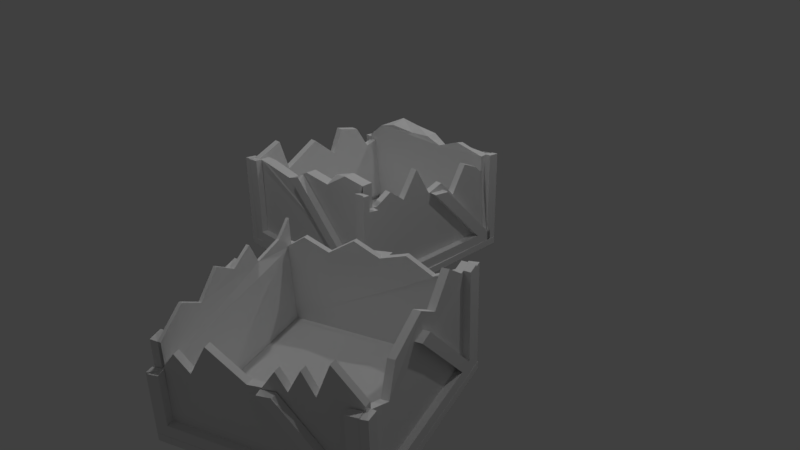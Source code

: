 # Source: broken_crate.blend  (saved by Blender 2.77.0; exported with 4.5.12 LTS)
import bpy
from mathutils import Matrix  # noqa: F401  (used for matrix-valued properties, if any)

bpy.ops.wm.read_factory_settings(use_empty=True)
scene = bpy.context.scene
scene.name = 'Scene'

# ---- collections
col_collection_1 = bpy.data.collections.new('Collection 1'); scene.collection.children.link(col_collection_1)

# ---- materials (node trees are filled in below, after node groups)
mat_material = bpy.data.materials.new('Material')
mat_material.alpha_threshold = 0.0
mat_material.use_transparent_shadow = False
mat_material.roughness = 0.5

# ---- material node trees

# ---- world
world_world = bpy.data.worlds.new('World'); scene.world = world_world
world_world.color = (0.05088, 0.05088, 0.05088)
world_world.use_sun_shadow = False
world_world.sun_shadow_jitter_overblur = 0.0
world_world.cycles.sampling_method = 'MANUAL'

# ---- cameras
cam_camera = bpy.data.cameras.new('Camera')
cam_camera.clip_end = 100.0
cam_camera.lens = 35.0
cam_camera.sensor_width = 32.0
cam_camera.sensor_height = 18.0
cam_camera.ortho_scale = 7.314
cam_camera.dof.focus_distance = 0.0
cam_camera.dof.aperture_fstop = 128.0

# ---- lights
light_lamp = bpy.data.lights.new('Lamp', 'POINT')
light_lamp.transmission_factor = 0.0
light_lamp.cutoff_distance = 30.0
light_lamp.energy = 100.0
light_lamp.shadow_buffer_clip_start = 1.001
light_lamp.shadow_soft_size = 0.1
light_lamp.shadow_maximum_resolution = 0.006
light_lamp.use_absolute_resolution = True
light_lamp_001 = bpy.data.lights.new('Lamp.001', 'POINT')
light_lamp_001.transmission_factor = 0.0
light_lamp_001.cutoff_distance = 30.0
light_lamp_001.energy = 100.0
light_lamp_001.shadow_buffer_clip_start = 1.001
light_lamp_001.shadow_soft_size = 0.1
light_lamp_001.shadow_maximum_resolution = 0.006
light_lamp_001.use_absolute_resolution = True
light_lamp_002 = bpy.data.lights.new('Lamp.002', 'POINT')
light_lamp_002.transmission_factor = 0.0
light_lamp_002.cutoff_distance = 30.0
light_lamp_002.energy = 100.0
light_lamp_002.shadow_buffer_clip_start = 1.001
light_lamp_002.shadow_soft_size = 0.1
light_lamp_002.shadow_maximum_resolution = 0.006
light_lamp_002.use_absolute_resolution = True
light_lamp_003 = bpy.data.lights.new('Lamp.003', 'POINT')
light_lamp_003.transmission_factor = 0.0
light_lamp_003.cutoff_distance = 30.0
light_lamp_003.energy = 100.0
light_lamp_003.shadow_buffer_clip_start = 1.001
light_lamp_003.shadow_soft_size = 0.1
light_lamp_003.shadow_maximum_resolution = 0.006
light_lamp_003.use_absolute_resolution = True

# ---- meshes
me_cube_010 = bpy.data.meshes.new('Cube.010')
me_cube_010.from_pydata([(3.177, -1.025, -1.587), (3.053, -1.021, -1.541), (3.025, -1.021, -1.619), (1.5, -0.8437, -0.9762), (1.472, -0.8437, -1.054), (1.33, -0.839, -0.9143), (1.302, -0.839, -0.992), (1.337, -0.8381, -0.917), (1.309, -0.8381, -0.9947), (1.213, -0.8347, -0.8718), (1.185, -0.8347, -0.9495), (1.903, -0.8427, 0.9949), (1.825, -0.8406, 1.023), (1.9, -0.968, 0.996), (1.822, -0.9659, 1.024), (1.894, -0.9648, 0.9979), (3.773, -1.017, 0.3141), (3.089, -1.017, -1.565), (1.21, -0.9648, -0.8815), (3.482, -0.8775, 0.4199), (3.51, -0.8775, 0.4976), (3.652, -0.8822, 0.358), (3.68, -0.8822, 0.4358), (3.639, -1.013, 0.3626), (3.668, -1.013, 0.4403), (3.773, -1.017, 0.3141), (3.801, -1.017, 0.3918), (3.789, -0.3424, 0.3081), (1.915, -0.09138, 0.9901), (1.237, 0.1492, -0.8914), (3.076, -0.09662, -1.55), (3.048, -0.09837, -1.627), (2.328, 0.01865, -1.277), (2.298, 0.01712, -1.355), (2.179, 0.04158, -1.223), (2.149, 0.04005, -1.3), (1.362, 0.1663, -0.9358), (1.34, 0.1648, -1.006), (1.238, 0.1853, -0.8908), (1.216, 0.1838, -0.961), (3.111, -0.1028, -1.573), (2.645, 0.1168, 0.7243), (2.672, 0.1189, 0.8027), (2.836, 0.08744, 0.6549), (2.863, 0.08946, 0.7332), (3.663, -0.03998, 0.3539), (3.691, -0.03823, 0.4316), (3.796, -0.06047, 0.3056), (3.824, -0.05872, 0.3833), (3.2, -0.1157, -1.595), (3.796, -0.06047, 0.3056), (1.923, 0.2282, 0.9873), (1.238, 0.1859, -0.8917), (1.855, -0.9641, 0.872), (1.777, -0.9619, 0.9002), (1.9, -0.9641, 0.996), (1.822, -0.9619, 1.024), (3.058, -1.021, -1.543), (1.21, -0.9696, -0.8706), (1.182, -0.9696, -0.9483), (3.029, -1.021, -1.621), (3.177, -1.025, -1.587), (3.149, -1.025, -1.664), (3.053, -1.021, -1.541), (3.025, -1.021, -1.619), (1.216, -0.9681, -0.8833), (1.9, -0.968, 0.996), (1.822, -0.9659, 1.024), (1.138, -0.9659, -0.8551), (1.191, -0.9705, -0.9505), (1.113, -0.9684, -0.9222), (1.228, -0.9705, -0.8477), (1.151, -0.9684, -0.8195), (3.639, -1.013, 0.3626), (3.668, -1.013, 0.4403), (3.773, -1.017, 0.3141), (3.801, -1.017, 0.3918), (3.885, -1.023, 0.3614), (3.149, -1.024, -1.666), (3.757, -1.019, 0.4113), (3.043, -1.021, -1.624), (3.061, -0.8866, -1.544), (1.213, -0.8355, -0.8718), (1.185, -0.8355, -0.9495), (3.033, -0.8866, -1.622), (1.21, -0.9696, -0.8706), (1.182, -0.9696, -0.9483), (1.5, -0.8437, -0.9762), (1.472, -0.8437, -1.054), (1.33, -0.839, -0.9143), (1.302, -0.839, -0.992), (1.219, -0.8427, -0.8845), (1.903, -0.8427, 0.9949), (1.825, -0.8406, 1.023), (1.141, -0.8406, -0.8562), (1.216, -0.9681, -0.8833), (1.138, -0.9659, -0.8551), (1.797, -0.8459, 0.7051), (1.719, -0.8438, 0.7334), (1.859, -0.8459, 0.8752), (1.781, -0.8438, 0.9035), (3.782, -1.02, 0.3229), (3.098, -1.02, -1.556), (3.176, -1.022, -1.585), (3.847, -1.022, 0.2587), (3.816, -1.019, 0.4143), (3.893, -1.023, 0.386), (3.769, -1.019, 0.2873), (3.847, -1.023, 0.2591), (3.207, -0.8935, -1.267), (3.285, -0.8956, -1.295), (3.145, -0.8935, -1.437), (3.223, -0.8956, -1.465), (3.143, -1.016, -1.432), (3.221, -1.018, -1.461), (3.098, -1.016, -1.556), (3.176, -1.018, -1.585), (1.897, -0.8328, 0.9967), (3.776, -0.8849, 0.3129), (3.803, -0.8849, 0.3869), (1.924, -0.8328, 1.071), (1.894, -0.9648, 0.9979), (3.773, -1.017, 0.3141), (3.8, -1.017, 0.3881), (1.921, -0.9648, 1.072), (1.816, -0.9626, 1.026), (1.844, -0.9626, 1.104), (1.94, -0.9661, 0.9812), (1.968, -0.9661, 1.059), (1.225, -1.052, -0.9625), (1.962, -0.9697, 1.057), (1.227, -0.9697, -0.9632), (1.103, -1.049, -0.9182), (1.844, -0.9663, 1.107), (1.105, -0.9663, -0.919), (3.147, -1.106, -1.665), (3.149, -1.024, -1.666), (3.041, -1.103, -1.623), (3.043, -1.021, -1.624), (3.147, -1.023, -1.665), (1.106, -0.9664, -0.9222), (3.187, -1.023, -1.563), (1.143, -0.9664, -0.8195), (3.445, -0.2117, -0.6648), (3.52, -0.2209, -0.6994), (3.391, -0.1924, -0.8155), (3.466, -0.2017, -0.8501), (3.166, -0.1125, -1.441), (3.243, -0.1226, -1.469), (3.061, -0.8866, -1.544), (1.213, -0.8355, -0.8718), (3.033, -0.8866, -1.622), (3.058, -1.021, -1.543), (1.21, -0.9696, -0.8706), (3.029, -1.021, -1.621), (1.219, -0.8427, -0.8845), (1.903, -0.8427, 0.9949), (1.216, -0.9681, -0.8833), (1.9, -0.968, 0.996), (1.855, -0.9641, 0.872), (1.777, -0.9619, 0.9002), (3.785, -0.8948, 0.3218), (3.101, -0.8948, -1.558), (3.179, -0.8969, -1.586), (3.85, -0.8969, 0.2575), (3.782, -1.02, 0.3229), (3.098, -1.02, -1.556), (3.176, -1.022, -1.585), (3.847, -1.022, 0.2587), (3.816, -1.019, 0.4143), (3.893, -1.023, 0.386), (3.769, -1.019, 0.2873), (3.098, -1.016, -1.556), (3.176, -1.018, -1.585), (1.897, -0.8328, 0.9967), (3.776, -0.8849, 0.3129), (1.894, -0.9648, 0.9979), (3.773, -1.017, 0.3141), (1.96, -1.052, 1.057), (1.962, -0.9697, 1.057), (1.842, -1.049, 1.108), (1.844, -0.9663, 1.107), (3.882, -1.106, 0.3602), (3.885, -1.023, 0.3614), (3.754, -1.102, 0.4102), (3.757, -1.019, 0.4113), (1.104, -1.049, -0.9215), (3.145, -1.106, -1.665), (3.147, -1.023, -1.665), (1.106, -0.9664, -0.9222), (1.141, -1.049, -0.8187), (3.185, -1.106, -1.563), (3.187, -1.023, -1.563), (1.143, -0.9664, -0.8195), (1.788, -1.049, 0.9683), (3.844, -1.023, 0.2428), (1.79, -0.9663, 0.9676), (1.841, -1.049, 1.108), (3.894, -1.023, 0.3852), (1.843, -0.9663, 1.109), (3.909, -0.3758, 0.3802), (3.786, -0.3399, 0.2813), (1.876, -0.07628, 0.8641), (1.799, -0.0662, 0.8923), (3.832, -0.3489, 0.4083), (3.786, -0.3326, 0.2812), (3.121, -0.09662, -1.565), (3.198, -0.1067, -1.593), (3.909, -0.359, 0.3801), (1.185, -0.8355, -0.9495), (3.033, -0.8866, -1.622), (1.182, -0.9696, -0.9483), (3.029, -1.021, -1.621), (3.149, -1.025, -1.664), (3.025, -1.021, -1.619), (1.825, -0.8406, 1.023), (1.141, -0.8406, -0.8562), (1.822, -0.9659, 1.024), (1.138, -0.9659, -0.8551), (1.191, -0.9705, -0.9505), (1.113, -0.9684, -0.9222), (1.228, -0.9705, -0.8477), (1.151, -0.9684, -0.8195), (1.797, -0.8459, 0.7051), (1.719, -0.8438, 0.7334), (1.859, -0.8459, 0.8752), (1.781, -0.8438, 0.9035), (1.777, -0.9619, 0.9002), (1.822, -0.9619, 1.024), (3.785, -0.8948, 0.3218), (3.101, -0.8948, -1.558), (3.782, -1.02, 0.3229), (3.098, -1.02, -1.556), (3.143, -1.016, -1.432), (3.098, -1.016, -1.556), (1.894, -0.9648, 0.9979), (3.773, -1.017, 0.3141), (3.089, -1.017, -1.565), (1.21, -0.9648, -0.8815), (3.803, -0.8849, 0.3869), (1.924, -0.8328, 1.071), (3.8, -1.017, 0.3881), (1.921, -0.9648, 1.072), (1.816, -0.9626, 1.026), (1.844, -0.9626, 1.104), (1.968, -0.9661, 1.059), (1.225, -1.052, -0.9625), (1.96, -1.052, 1.057), (1.962, -0.9697, 1.057), (1.227, -0.9697, -0.9632), (1.103, -1.049, -0.9182), (1.842, -1.049, 1.108), (1.844, -0.9663, 1.107), (1.105, -0.9663, -0.919), (3.147, -1.106, -1.665), (3.882, -1.106, 0.3602), (3.041, -1.103, -1.623), (3.754, -1.102, 0.4102), (3.757, -1.019, 0.4113), (3.043, -1.021, -1.624), (1.104, -1.049, -0.9215), (3.145, -1.106, -1.665), (3.147, -1.023, -1.665), (1.106, -0.9664, -0.9222), (1.141, -1.049, -0.8187), (3.185, -1.106, -1.563), (3.187, -1.023, -1.563), (1.143, -0.9664, -0.8195), (1.788, -1.049, 0.9683), (3.842, -1.106, 0.2435), (3.844, -1.023, 0.2428), (1.79, -0.9663, 0.9676), (1.841, -1.049, 1.108), (3.892, -1.106, 0.3845), (3.894, -1.023, 0.3852), (1.843, -0.9663, 1.109), (3.172, -0.09684, -1.673), (1.219, 0.157, -0.9605), (1.141, 0.1671, -0.9323), (1.256, 0.1439, -0.8577), (1.178, 0.1539, -0.8295), (1.529, 0.04701, -0.1002), (1.448, 0.0581, -0.07995), (1.597, 0.02286, 0.08873), (1.516, 0.03396, 0.1089), (1.799, -0.0662, 0.8923), (1.844, -0.08208, 1.016), (3.166, -0.1125, -1.441), (3.121, -0.09662, -1.565), (1.915, -0.09138, 0.9901), (1.237, 0.1492, -0.8914), (1.837, -0.08119, 1.019), (1.865, -0.09114, 1.096), (1.989, -0.1072, 1.051), (3.177, -1.025, -1.587), (3.149, -1.025, -1.664), (3.785, -0.8948, 0.3218), (3.101, -0.8948, -1.558), (3.179, -0.8969, -1.586), (3.85, -0.8969, 0.2575), (3.176, -1.022, -1.585), (3.847, -1.022, 0.2587), (3.893, -1.023, 0.386), (3.769, -1.019, 0.2873), (3.847, -1.023, 0.2591), (3.285, -0.8956, -1.295), (3.223, -0.8956, -1.465), (3.221, -1.018, -1.461), (3.176, -1.018, -1.585), (3.773, -1.017, 0.3141), (3.089, -1.017, -1.565), (3.147, -1.106, -1.665), (3.882, -1.106, 0.3602), (3.885, -1.023, 0.3614), (3.149, -1.024, -1.666), (3.842, -1.106, 0.2435), (3.844, -1.023, 0.2428), (3.892, -1.106, 0.3845), (3.894, -1.023, 0.3852), (3.2, -0.1117, -1.593), (3.172, -0.1001, -1.671), (3.909, -0.3758, 0.3802), (3.786, -0.3399, 0.2813), (3.863, -0.3567, 0.2531), (3.522, -0.2148, -0.6939), (3.469, -0.1926, -0.842), (3.243, -0.1433, -1.467), (3.198, -0.1247, -1.591), (3.789, -0.3424, 0.3081), (3.112, -0.06032, -1.574), (3.68, -0.8822, 0.4358), (2.643, 0.1189, 0.7243), (3.482, -0.8775, 0.4193), (3.652, -0.8822, 0.3574), (2.834, 0.08946, 0.6549), (1.903, -0.09138, 0.9578), (1.882, -0.9648, 0.9656), (3.777, -0.3424, 0.2758), (3.761, -1.017, 0.2818), (3.784, -0.06047, 0.2733), (1.911, 0.2282, 0.955), (3.717, -0.3404, 0.3342), (3.701, -1.015, 0.3402), (3.04, -0.05833, -1.548), (3.017, -1.015, -1.539), (3.137, -0.1028, -1.501), (3.115, -1.017, -1.493), (1.263, 0.1492, -0.8189), (1.236, -0.9648, -0.809), (1.264, 0.1859, -0.8192), (1.971, -0.09292, 0.9699), (1.949, -0.9663, 0.9777), (1.293, 0.1476, -0.9116), (1.265, -0.9663, -0.9017), (1.813, -0.9648, 0.777), (1.716, -0.9648, 0.5085), (1.618, -0.9648, 0.24), (1.52, -0.9648, -0.02849), (1.423, -0.9648, -0.297), (1.325, -0.9648, -0.5655), (3.692, -1.017, 0.09315), (3.594, -1.017, -0.1753), (3.497, -1.017, -0.4438), (3.399, -1.017, -0.7123), (3.301, -1.017, -0.9808), (3.204, -1.017, -1.249), (1.838, 0.08251, 0.7612), (1.739, -0.02873, 0.5001), (1.645, 0.1682, 0.2227), (1.545, 0.04, -0.03743), (1.449, 0.1364, -0.3095), (1.349, -0.02211, -0.568), (1.869, -0.9663, 0.7567), (1.771, -0.9663, 0.4883), (1.674, -0.9663, 0.2198), (1.576, -0.9663, -0.04871), (1.478, -0.9663, -0.3172), (1.38, -0.9663, -0.5857), (1.894, 0.08097, 0.741), (1.794, -0.03027, 0.4799), (1.7, 0.1667, 0.2025), (1.6, 0.03846, -0.05766), (1.505, 0.1349, -0.3298), (1.404, -0.02365, -0.5883), (2.092, 0.06778, 0.9318), (2.406, -0.03507, 0.8585), (2.565, 0.2476, 0.748), (2.798, 0.1139, 0.6679), (3.035, 0.2671, 0.5727), (3.266, 0.02127, 0.4986), (3.503, 0.1647, 0.4038), (2.081, 0.06778, 0.8995), (2.395, -0.03507, 0.8262), (2.554, 0.2476, 0.7156), (2.786, 0.1139, 0.6356), (3.024, 0.2671, 0.5403), (3.254, 0.02127, 0.4663), (3.491, 0.1647, 0.3715), (3.603, -1.017, -0.1526), (3.466, -1.017, -0.5285), (3.329, -1.017, -0.9043), (3.192, -1.017, -1.28), (3.627, 0.04102, -0.1759), (3.486, -0.2159, -0.5356), (3.35, -0.1595, -0.912), (3.221, 0.242, -1.307), (3.531, -1.015, -0.1265), (3.394, -1.015, -0.5023), (3.257, -1.015, -0.8782), (3.121, -1.015, -1.254), (3.555, 0.043, -0.1498), (3.414, -0.2139, -0.5095), (3.278, -0.1575, -0.8858), (3.149, 0.244, -1.281), (2.741, -0.29, -1.428), (2.589, -0.007389, -1.343), (2.215, 0.2518, -1.257), (1.943, 0.0772, -1.148), (1.68, 0.3569, -1.064), (1.408, 0.1597, -0.9536), (2.767, -0.29, -1.355), (2.616, -0.007389, -1.271), (2.241, 0.2518, -1.185), (1.969, 0.0772, -1.076), (1.706, 0.3569, -0.9911), (1.434, 0.1597, -0.8811), (3.722, -1.017, 0.1752), (3.665, -1.017, 0.01968), (3.743, -0.1388, 0.1593), (3.683, -0.2982, 0.01328), (3.65, -1.015, 0.2014), (3.594, -1.015, 0.0458), (3.671, -0.1369, 0.1854), (3.611, -0.2962, 0.03941), (3.415, -1.017, -0.6695), (3.369, -1.017, -0.7948), (3.435, -0.1948, -0.6768), (3.393, 0.009831, -0.8122), (3.343, -1.015, -0.6434), (3.297, -1.015, -0.7687), (3.363, -0.1928, -0.6507), (3.321, 0.01182, -0.786), (3.284, -1.017, -1.028), (3.239, -1.017, -1.153), (3.31, 0.0973, -1.048), (3.26, -0.1222, -1.161), (3.212, -1.015, -1.002), (3.167, -1.015, -1.127), (3.238, 0.09928, -1.022), (3.189, -0.1202, -1.135), (1.084, -1.011, 2.862), (-0.9904, -1.015, 2.847), (-0.8642, -1.008, 2.954), (1.024, -1.011, 2.945), (1.059, -0.8772, 2.862), (-0.8786, -0.8799, 2.853), (-0.8665, -0.8726, 2.96), (0.9983, -0.8772, 2.945), (1.085, -1.011, 2.862), (1.085, -1.011, 2.945), (0.9527, -1.011, 2.874), (0.9527, -1.011, 2.945), (-0.7042, 0.8624, 2.862), (0.9771, -0.8716, 2.862), (0.9771, -0.8716, 2.945), (-0.7042, 0.8624, 2.945), (0.8035, -0.8716, 2.862), (0.8035, -0.8716, 2.945), (-0.8774, 0.8612, 2.862), (-0.8649, -1.001, 2.862), (-0.8649, -1.001, 2.945), (-0.8774, 0.8612, 2.945), (-1.009, 0.8612, 2.862), (-0.9969, -1.001, 2.862), (-0.9969, -1.001, 2.945), (-1.009, 0.8612, 2.945), (-1.0, -1.009, 2.942), (-0.9849, -1.013, 0.9798), (-1.089, -1.007, 1.002), (-1.083, -1.009, 2.88), (-1.0, -0.8702, 2.916), (-0.9932, -0.8722, 0.98), (-1.098, -0.866, 1.003), (-1.083, -0.8702, 2.854), (-1.0, -1.01, 2.944), (-1.083, -1.01, 2.944), (-1.0, -1.01, 2.834), (-1.083, -1.01, 2.834), (-1.0, -0.8673, 2.833), (-1.083, -0.8673, 2.833), (-1.0, -0.8673, 2.658), (-1.083, -0.8673, 2.658), (-1.0, -1.01, 1.004), (-1.083, -1.01, 1.004), (-1.0, -1.01, 0.8721), (-1.083, -1.01, 0.8721), (1.0, -1.009, 0.791), (1.0, -1.009, 2.767), (1.086, -1.009, 2.73), (1.086, -1.009, 0.9003), (1.0, -0.8702, 0.8167), (1.0, -0.8702, 2.793), (1.086, -0.8702, 2.727), (1.086, -0.8702, 0.8983), (1.0, -1.01, 0.7635), (1.083, -1.01, 0.7635), (1.0, -1.01, 0.8986), (1.083, -1.01, 0.8986), (1.0, -0.8634, 0.9091), (1.083, -0.8634, 0.9091), (1.0, -0.8634, 1.084), (1.083, -0.8634, 1.084), (1.0, -1.01, 2.729), (1.083, -1.01, 2.729), (1.0, -1.01, 2.87), (1.083, -1.01, 2.87), (-1.006, -1.009, 0.8724), (0.9939, -1.009, 0.8724), (0.9939, -1.009, 2.873), (-1.006, -1.009, 2.872), (0.9939, 0.8593, 0.8724), (0.9939, 0.8593, 0.7936), (0.9939, 0.9913, 0.8724), (0.9939, 0.9913, 0.7936), (-1.006, -1.012, 0.8724), (0.9939, -1.012, 0.8724), (0.9939, -1.012, 0.7897), (-1.006, -1.012, 0.7897), (-1.006, -0.8799, 0.8724), (0.9939, -0.8799, 0.8724), (0.9939, -0.8799, 0.7897), (-1.006, -0.8799, 0.7897), (-1.09, -1.012, 0.8724), (-1.09, -1.012, 0.7897), (-0.9584, -1.012, 0.8724), (-0.9584, -1.012, 0.7897), (0.6809, 0.86, 0.8724), (-0.9607, -0.8805, 0.8724), (-0.9607, -0.8805, 0.7897), (-0.7797, -0.8805, 0.8724), (-0.7797, -0.8805, 0.7897), (0.8519, -0.88, 0.8724), (0.8519, -0.88, 0.7897), (0.9939, 0.9913, 0.8724), (0.9939, -0.88, 0.8724), (0.9939, -0.88, 0.7897), (0.9939, 0.9913, 0.7897), (-0.9619, -1.002, 2.943), (-0.9619, -1.002, 0.7938), (-0.9619, -1.085, 0.7938), (-0.9619, -1.085, 2.943), (-1.091, -1.002, 2.943), (-1.091, -1.002, 0.7868), (-1.091, -1.085, 0.7868), (-1.091, -1.085, 2.943), (1.086, -1.002, 2.946), (1.083, -1.002, 0.7916), (1.083, -1.085, 0.7896), (1.086, -1.084, 2.946), (0.971, -1.002, 2.943), (0.9461, -1.002, 0.7883), (0.9461, -1.085, 0.7863), (0.971, -1.084, 2.943), (-1.09, -1.002, 2.946), (1.083, -1.002, 2.946), (1.083, -1.085, 2.946), (-1.09, -1.085, 2.946), (-1.09, -1.002, 2.837), (1.086, -1.002, 2.837), (1.086, -1.085, 2.837), (-1.09, -1.085, 2.837), (1.083, -1.085, 2.944), (-1.077, -1.085, 0.9639), (1.083, -1.085, 2.77), (-1.088, -1.085, 0.7829), (-1.09, -1.002, 0.939), (1.086, -1.002, 0.9149), (1.086, -1.085, 0.9149), (-1.09, -1.085, 0.939), (-1.089, -1.002, 0.7866), (1.084, -1.002, 0.7622), (1.084, -1.085, 0.7607), (-1.089, -1.085, 0.7851), (1.085, 0.08528, 2.872), (1.085, 0.07706, 2.945), (1.083, 0.2679, 0.7635), (1.0, 0.2342, 0.8986), (1.083, 0.2489, 0.8986), (1.083, 0.1323, 1.905), (1.083, 0.0765, 2.062), (1.083, 0.09134, 2.729), (1.083, 0.07537, 2.87), (0.9939, 0.3166, 0.8724), (0.9939, 0.07014, 2.873), (1.085, 0.07684, 2.945), (0.9527, 0.06419, 2.945), (-1.0, -0.131, 2.944), (-1.083, -0.139, 2.944), (-1.0, -0.1179, 2.834), (-1.083, -0.1258, 2.834), (-1.0, -0.02099, 2.029), (-1.083, -0.02994, 2.038), (-1.0, 0.1433, 1.86), (-1.083, 0.1344, 1.868), (-1.0, 0.1023, 1.004), (-1.083, 0.0944, 1.004), (-1.083, 0.1103, 0.8721), (1.0, 0.2431, 0.7635), (1.0, 0.2269, 0.8986), (1.0, 0.1456, 1.904), (1.083, 0.1343, 1.911), (1.0, 0.06227, 2.064), (1.004, 0.08651, 2.729), (1.083, 0.09444, 2.729), (0.9942, 0.07063, 2.87), (1.085, 0.07855, 2.87), (-1.006, 0.1228, 0.8724), (-1.006, -0.1178, 2.872), (-1.09, 0.1148, 0.8724), (-1.09, 0.1247, 0.7897), (-0.9577, 0.1374, 0.7897), (1.083, 0.2511, 0.7635), (0.9527, 0.07102, 2.874), (0.9527, 0.06438, 2.945), (0.154, -0.02266, 2.862), (0.1524, -0.02109, 2.945), (-0.00494, -0.04147, 2.862), (-0.006468, -0.0399, 2.945), (-0.8707, -0.1439, 2.862), (-0.8707, -0.1422, 2.945), (-1.003, -0.1595, 2.862), (-1.003, -0.1578, 2.945), (-1.0, -0.1575, 2.944), (-1.0, -0.1598, 2.834), (-1.0, -0.1985, 1.004), (-1.0, -0.2013, 0.8721), (0.9939, 0.07695, 2.872), (-1.09, -0.212, 0.8724), (-0.9579, 0.1289, 0.8724), (-0.2348, -0.1108, 0.8724), (-0.2366, -0.1127, 0.7897), (-0.03101, -0.08667, 0.8724), (-0.03287, -0.08864, 0.7897), (0.8519, 0.01782, 0.8724), (0.8519, 0.01607, 0.7897), (0.9939, 0.03462, 0.8724), (0.9939, 0.03287, 0.7897), (0.9939, 0.03462, 0.8724), (-1.083, -0.2111, 0.8721), (-1.006, -0.2021, 0.8724), (-1.006, -0.1597, 2.872), (-0.9579, 0.1271, 0.7897), (0.9939, 0.3166, 0.8724), (0.9939, 0.03447, 2.872), (0.9939, -1.009, 2.786), (-1.006, -1.009, 2.786), (0.9939, 0.03447, 2.786), (0.9939, 0.07695, 2.786), (-1.006, -0.1597, 2.786), (0.8632, -1.009, 0.8724), (0.8632, -1.009, 2.873), (0.8632, 0.03462, 0.8724), (0.8632, 0.3166, 0.8724), (0.8632, 0.07014, 2.873), (-1.006, -1.009, 0.9542), (0.9939, -1.009, 0.9542), (0.9939, 0.03462, 0.9542), (-1.006, -0.2021, 0.9542), (-0.8919, -1.009, 0.8724), (-0.8919, -1.009, 2.872), (-0.8919, -0.2021, 0.8724), (-0.8919, 0.1176, 0.8724), (-0.8919, -0.1597, 2.872), (-0.8919, -0.1231, 2.872), (0.9939, 0.004455, 2.175), (0.9939, -0.003302, 2.175), (0.8632, -0.003302, 2.175), (0.9939, 0.1495, 1.474), (0.9939, 0.1471, 1.474), (0.8632, 0.2318, 1.474), (0.9939, 0.1475, 1.474), (0.9939, 0.1472, 1.474), (0.8632, 0.1411, 1.474), (0.9939, 0.1786, 1.851), (0.9939, 0.1786, 1.851), (0.8632, 0.1786, 1.851), (0.9939, 0.3412, 1.165), (0.9939, 0.3413, 1.165), (0.8632, 0.3413, 1.164), (0.9939, 0.0682, 2.633), (0.9939, 0.0682, 2.633), (0.8632, 0.0682, 2.633), (0.6826, 0.213, 2.872), (0.6826, 0.213, 2.786), (0.5663, -0.1723, 2.872), (0.1296, 0.07803, 2.872), (-0.1711, -0.1792, 2.872), (-0.3042, 0.1205, 2.872), (-0.567, 0.05663, 2.872), (-0.738, -0.2228, 2.872), (0.5663, -0.1723, 2.786), (0.1296, 0.07803, 2.786), (-0.1711, -0.1792, 2.786), (-0.3042, 0.1205, 2.786), (-0.567, 0.05663, 2.786), (-0.738, -0.2228, 2.786), (-0.8919, 0.1913, 1.272), (-0.8788, 0.07582, 1.566), (-0.8919, 0.1102, 2.072), (-0.8776, 0.06239, 2.647), (-0.8405, 0.1505, 2.37), (-1.006, -1.009, 0.8749), (0.9939, -1.009, 0.8749), (0.9939, 0.03462, 0.8749), (-1.006, -0.2021, 0.8749), (-0.8061, -1.009, 0.8724), (-0.6061, -1.009, 0.8724), (-0.4061, -1.009, 0.8724), (-0.2061, -1.009, 0.8724), (-0.006129, -1.009, 0.8724), (0.1939, -1.009, 0.8724), (0.3939, -1.009, 0.8724), (0.5939, -1.009, 0.8724), (0.7939, -1.009, 0.8724), (0.7939, -1.009, 2.872), (0.5939, -1.009, 2.872), (0.3939, -1.009, 2.872), (0.1939, -1.009, 2.872), (-0.006129, -1.009, 2.872), (-0.2061, -1.009, 2.872), (-0.4061, -1.009, 2.872), (-0.6061, -1.009, 2.872), (-0.8061, -1.009, 2.872), (-0.8061, 0.003675, 0.8749), (-0.6061, 0.1006, 0.8749), (-0.4061, -0.2261, 0.8749), (-0.2061, -0.01769, 0.8749), (-0.006129, -0.08372, 0.8749), (0.1939, 0.2685, 0.8749), (0.3939, -0.03638, 0.8749), (0.5939, 0.1194, 0.8749), (0.7939, 0.01095, 0.8749), (-0.8061, -1.009, 0.8749), (-0.6061, -1.009, 0.8749), (-0.4061, -1.009, 0.8749), (-0.2061, -1.009, 0.8749), (-0.006129, -1.009, 0.8749), (0.1939, -1.009, 0.8749), (0.3939, -1.009, 0.8749), (0.5939, -1.009, 0.8749), (0.7939, -1.009, 0.8749), (0.7939, -1.009, 2.786), (0.5939, -1.009, 2.786), (0.3939, -1.009, 2.786), (0.1939, -1.009, 2.786), (-0.006129, -1.009, 2.786), (-0.2061, -1.009, 2.786), (-0.4061, -1.009, 2.786), (-0.6061, -1.009, 2.786), (-0.8061, -1.009, 2.786), (-0.8061, -1.009, 0.9542), (-0.6061, -1.009, 0.9542), (-0.4061, -1.009, 0.9542), (-0.2061, -1.009, 0.9542), (-0.006129, -1.009, 0.9542), (0.1939, -1.009, 0.9542), (0.3939, -1.009, 0.9542), (0.5939, -1.009, 0.9542), (0.7939, -1.009, 0.9542), (-0.8061, 0.003675, 0.9542), (-0.6061, 0.1006, 0.9542), (-0.4061, -0.2261, 0.9542), (-0.2061, -0.01769, 0.9542), (-0.006129, -0.08372, 0.9542), (0.1939, 0.2685, 0.9542), (0.3939, -0.03638, 0.9542), (0.5939, 0.1194, 0.9542), (0.7939, 0.01095, 0.9542), (-0.8919, 0.1343, 1.786), (-1.003, 0.1775, 2.08), (-0.9989, 0.1642, 1.281), (-0.9989, 0.1139, 1.059), (-0.9989, 0.1642, 1.281), (-1.006, 0.02359, 1.539), (-1.006, 0.1528, 1.761), (-1.006, 0.2095, 2.348), (-1.006, 0.05575, 2.65), (-0.9989, -0.8705, 2.593), (-0.9977, -0.8709, 2.271), (-0.9966, -0.8712, 1.948), (-0.9955, -0.8715, 1.625), (-0.9944, -0.8719, 1.303)], [(27, 16), (50, 27), (43, 41), (276, 213), (213, 214), (235, 236), (365, 237), (237, 238), (326, 307), (327, 308), (22, 330), (236, 360), (360, 361), (361, 362), (362, 363), (363, 364), (364, 365), (516, 519), (571, 573), (572, 574), (459, 515), (548, 569), (500, 512), (501, 612), (481, 616)], [(33, 35, 6, 4), (37, 39, 10, 8), (11, 13, 14, 12), (52, 29, 18, 17, 40, 414, 415, 416, 417, 418, 419), (44, 22, 333, 334), (21, 19, 20, 22), (46, 48, 26, 24), (23, 45, 46, 24), (23, 25, 47, 45), (19, 41, 42, 20), (15, 28, 286, 228), (203, 202, 28, 286, 285), (39, 38, 9, 10), (7, 36, 37, 8), (7, 9, 38, 36), (3, 5, 34, 32), (1, 2, 31, 30), (0, 1, 30, 49), (55, 53, 54, 56), (57, 60, 59, 58), (63, 61, 62, 64), (65, 68, 67, 66), (71, 69, 70, 72), (75, 73, 74, 76), (77, 79, 80, 78), (81, 82, 83, 84), (82, 85, 86, 83), (89, 87, 88, 90), (91, 92, 93, 94), (95, 91, 94, 96), (99, 97, 98, 100), (101, 104, 103, 102), (107, 105, 106, 108), (111, 109, 110, 112), (115, 113, 114, 116), (117, 118, 119, 120), (121, 124, 123, 122), (121, 117, 120, 124), (127, 125, 126, 128), (130, 133, 134, 131), (132, 129, 131, 134), (137, 135, 136, 138), (139, 141, 142, 140), (113, 147, 148, 114), (111, 112, 146, 145), (109, 143, 144, 110), (149, 152, 153, 150), (152, 149, 151, 154), (155, 157, 158, 156), (162, 166, 167, 163), (165, 161, 164, 168), (174, 176, 177, 175), (178, 180, 181, 179), (182, 184, 185, 183), (187, 191, 192, 188), (190, 186, 189, 193), (195, 198, 199, 196), (197, 194, 196, 199), (172, 173, 207, 206), (169, 204, 208, 200, 170), (169, 171, 201, 205, 204), (159, 202, 203, 160), (209, 211, 212, 210), (2, 295, 320, 31), (215, 217, 218, 216), (278, 280, 222, 220), (282, 284, 226, 224), (285, 286, 228, 227), (229, 231, 232, 230), (271, 348, 157, 232, 346, 270, 231, 158), (239, 241, 242, 240), (292, 293, 245, 244), (246, 247, 248, 249), (250, 253, 252, 251), (246, 250, 251, 247), (256, 259, 258, 257), (254, 256, 257, 255), (260, 261, 262, 263), (264, 267, 266, 265), (260, 264, 265, 261), (268, 269, 270, 271), (272, 275, 274, 273), (268, 272, 273, 269), (243, 291, 292, 244), (235, 289, 350, 351), (233, 234, 288, 287), (225, 226, 284, 283), (223, 281, 282, 224), (221, 222, 280, 279), (219, 277, 278, 220), (296, 297, 298, 299), (298, 300, 301, 299), (321, 323, 304, 302), (324, 325, 306, 305), (148, 207, 308, 307, 114), (311, 312, 313, 314), (315, 317, 318, 316), (303, 304, 323, 322), (294, 319, 320, 295), (331, 334, 333, 332), (48, 46, 45, 47), (48, 47, 25, 26), (204, 205, 322, 323, 321, 208), (146, 144, 143, 145), (147, 206, 207, 148), (31, 320, 276, 49, 30), (33, 32, 34, 35), (35, 34, 5, 6), (39, 37, 36, 38), (277, 279, 280, 278), (281, 283, 284, 282), (286, 291, 243, 228), (28, 293, 292, 291, 286), (22, 20, 332, 333), (42, 44, 334, 331), (20, 42, 331, 332), (44, 42, 20, 22), (340, 335, 336, 338, 337, 339, 397, 396, 395, 394, 393, 392, 391), (384, 51, 340, 391), (51, 28, 335, 340), (15, 16, 338, 336), (28, 15, 336, 335), (310, 329, 343, 344), (401, 310, 344, 409), (428, 328, 341, 432), (328, 309, 342, 341), (349, 425, 424, 423, 422, 421, 420, 345, 346, 348, 347), (17, 18, 348, 346), (18, 29, 347, 348), (414, 40, 345, 420), (40, 17, 346, 345), (29, 52, 349, 347), (155, 156, 289, 366, 367, 368, 369, 370, 371, 290), (371, 290, 352, 383), (354, 235, 351, 372), (290, 238, 353, 352), (238, 359, 377, 353), (359, 358, 376, 377), (358, 357, 375, 376), (357, 356, 374, 375), (356, 355, 373, 374), (355, 354, 372, 373), (289, 366, 378, 350), (366, 367, 379, 378), (367, 368, 380, 379), (368, 369, 381, 380), (369, 370, 382, 381), (370, 371, 383, 382), (157, 352, 383, 382, 381, 380, 379, 378, 350, 158), (50, 390, 397, 339), (390, 389, 396, 397), (389, 388, 395, 396), (388, 387, 394, 395), (387, 386, 393, 394), (386, 385, 392, 393), (385, 384, 391, 392), (329, 405, 413, 343), (444, 404, 412, 448), (436, 403, 411, 440), (403, 402, 410, 411), (427, 398, 406, 431), (398, 399, 407, 406), (435, 400, 408, 439), (443, 401, 409, 447), (52, 419, 425, 349), (419, 418, 424, 425), (418, 417, 423, 424), (417, 416, 422, 423), (416, 415, 421, 422), (415, 414, 420, 421), (309, 426, 430, 342), (426, 427, 431, 430), (402, 429, 433, 410), (429, 428, 432, 433), (232, 231, 341, 432, 433, 410, 411, 440, 441, 412, 448, 449, 413, 343), (399, 434, 438, 407), (434, 435, 439, 438), (404, 437, 441, 412), (437, 436, 440, 441), (297, 296, 328, 428, 429, 402, 403, 436, 437, 404, 444, 445, 405, 329), (400, 442, 446, 408), (442, 443, 447, 446), (405, 445, 449, 413), (445, 444, 448, 449), (450, 451, 452, 453), (454, 457, 456, 455), (450, 454, 455, 451), (452, 456, 457, 453), (454, 450, 453, 457), (459, 458, 568, 583, 584, 594, 564), (622, 623, 595, 461, 460), (636, 454, 455, 650, 699, 698, 697, 696, 695, 694, 692), (458, 460, 461, 459), (624, 626, 466, 463), (463, 466, 467, 464), (628, 469, 470, 629), (628, 630, 473, 469), (469, 473, 474, 470), (476, 477, 478, 479), (480, 483, 482, 481, 791, 790, 789, 788, 787), (476, 480, 787, 788, 789, 790, 791, 481, 477), (477, 481, 482, 478), (478, 482, 483, 479), (480, 476, 479, 483), (596, 632, 484, 485, 597), (598, 599, 487, 486, 633), (632, 633, 486, 484), (484, 486, 487, 485), (600, 488, 489, 601), (602, 603, 491, 490), (488, 490, 491, 489), (604, 634, 492, 493, 605), (635, 648, 495, 494), (634, 635, 494, 492), (492, 494, 495, 493), (496, 497, 498, 499), (500, 503, 502, 501), (496, 500, 501, 497), (498, 502, 503, 499), (500, 496, 499, 503), (607, 504, 505, 621), (586, 587, 507, 506, 608), (607, 608, 506, 504), (504, 506, 507, 505), (609, 508, 509, 588, 610), (611, 589, 511, 510), (508, 510, 511, 509), (612, 512, 513, 590, 613), (614, 615, 591, 515, 514), (612, 614, 514, 512), (512, 514, 515, 513), (575, 570, 547, 660, 569, 576, 659, 548), (616, 649, 670, 671), (524, 525, 526, 527), (528, 531, 530, 529), (524, 528, 529, 525), (525, 529, 530, 526), (526, 530, 531, 527), (528, 524, 527, 531), (618, 637, 532, 533, 619), (638, 651, 535, 534), (637, 638, 534, 532), (532, 534, 535, 533), (639, 537, 538, 640), (537, 539, 540, 538), (643, 541, 542, 644), (643, 645, 544, 541), (541, 544, 545, 542), (547, 548, 549, 550), (551, 554, 553, 552), (547, 551, 552, 548), (548, 552, 553, 549), (549, 553, 554, 550), (551, 547, 550, 554), (555, 556, 557, 558), (559, 562, 561, 560), (555, 559, 560, 556), (556, 560, 561, 557), (557, 561, 562, 558), (559, 555, 558, 562), (563, 564, 565, 566), (567, 570, 569, 568), (563, 567, 568, 564), (564, 568, 569, 565), (565, 569, 570, 566), (567, 563, 566, 570), (575, 576, 577, 578), (579, 582, 581, 580), (575, 579, 580, 576), (576, 580, 581, 577), (577, 581, 582, 578), (579, 575, 578, 582), (593, 518, 660, 663), (513, 515, 591, 590), (509, 511, 589, 588), (505, 507, 587, 585, 621), (533, 535, 651, 620, 619), (493, 495, 648, 606, 605), (489, 491, 603, 601), (485, 487, 599, 597), (459, 461, 595, 594, 584), (516, 649, 667, 664), (542, 545, 646, 644), (538, 540, 642, 640), (518, 593, 656, 654), (470, 474, 631, 629), (464, 467, 627, 625), (588, 589, 611, 609), (600, 601, 603, 602), (596, 597, 599, 598), (630, 633, 632, 631, 629, 628), (625, 627, 626, 624), (624, 463, 464, 625), (626, 627, 467, 466), (641, 642, 540, 539), (642, 641, 639, 640), (605, 606, 604), (528, 714, 733, 734, 735, 736, 737, 738, 739, 740, 741, 713, 529), (760, 664, 711, 742), (621, 585, 587, 586, 608, 607), (686, 592, 652, 687), (654, 656, 657, 693, 700, 701, 702, 703, 704, 705, 658, 655, 759, 758, 757, 756, 755, 754, 753, 752, 751), (724, 518, 654, 751), (699, 650, 658, 705), (593, 636, 657, 656), (650, 519, 655, 658), (659, 661, 662, 688, 679, 682, 685, 676, 691, 663, 660), (517, 647, 661, 659), (689, 593, 663, 691), (647, 592, 662, 661), (518, 517, 659, 660), (664, 667, 714, 711), (647, 517, 665, 666), (777, 666, 713, 741), (715, 516, 664, 760), (649, 516, 668, 670), (778, 784, 783, 707), (650, 617, 673, 672), (519, 650, 672, 669), (618, 606, 605, 604, 616), (683, 674, 676, 685), (689, 674, 675, 690), (686, 677, 679, 688), (680, 677, 678, 681), (683, 680, 681, 684), (677, 680, 682, 679), (674, 683, 684, 675), (680, 683, 685, 682), (592, 686, 688, 662), (677, 686, 687, 678), (593, 689, 690, 653), (674, 689, 691, 676), (636, 692, 693, 657), (692, 694, 700, 693), (694, 695, 701, 700), (695, 696, 702, 701), (696, 697, 703, 702), (697, 698, 704, 703), (698, 699, 705, 704), (666, 665, 712, 713), (517, 723, 768, 665), (723, 722, 767, 768), (722, 721, 766, 767), (721, 720, 765, 766), (720, 719, 764, 765), (719, 718, 763, 764), (718, 717, 762, 763), (717, 716, 761, 762), (716, 715, 760, 761), (667, 769, 733, 714), (769, 770, 734, 733), (770, 771, 735, 734), (771, 772, 736, 735), (772, 773, 737, 736), (773, 774, 738, 737), (774, 775, 739, 738), (775, 776, 740, 739), (776, 777, 741, 740), (519, 732, 759, 655), (732, 731, 758, 759), (731, 730, 757, 758), (730, 729, 756, 757), (729, 728, 755, 756), (728, 727, 754, 755), (727, 726, 753, 754), (726, 725, 752, 753), (725, 724, 751, 752), (665, 768, 750, 712), (768, 767, 749, 750), (767, 766, 748, 749), (766, 765, 747, 748), (765, 764, 746, 747), (764, 763, 745, 746), (763, 762, 744, 745), (762, 761, 743, 744), (761, 760, 742, 743), (644, 646, 645, 643), (690, 674, 675, 689), (674, 684, 683, 675), (683, 680, 687, 652, 592, 666, 713, 647, 500, 665, 512, 501, 653, 612, 689, 690, 675, 674, 684), (638, 620, 619, 618, 616, 651), (651, 616, 638, 620), (667, 575, 576, 666, 777, 776, 775, 774, 773, 772, 771, 770, 769), (458, 583, 622, 460), (595, 623, 622, 583, 594), (590, 591, 615, 614, 612, 613), (785, 786, 709, 710), (708, 779, 785, 710), (778, 784, 779, 708), (707, 783, 782, 706), (706, 780, 782, 781, 604, 616, 671), (786, 709, 673, 617), (791, 790, 789, 788, 787, 480, 617, 786, 785, 779, 784, 783, 782, 781, 604, 481), (673, 547, 548, 671, 706, 707, 778, 708, 710, 709)])
me_cube_010.materials.append(mat_material)
me_cube_010.use_remesh_preserve_volume = False
me_cube_010.use_remesh_preserve_attributes = False
me_cube_010.use_mirror_vertex_groups = False
me_cube_010.update()

# ---- objects
ob_lamp = bpy.data.objects.new('Lamp', light_lamp)
ob_camera = bpy.data.objects.new('Camera', cam_camera)
ob_crate = bpy.data.objects.new('Crate', me_cube_010)
ob_lamp_001 = bpy.data.objects.new('Lamp.001', light_lamp_001)
ob_lamp_002 = bpy.data.objects.new('Lamp.002', light_lamp_002)
ob_lamp_003 = bpy.data.objects.new('Lamp.003', light_lamp_003)

# ---- transforms, parenting, visibility, modifiers, constraints
ob_lamp.location = (-2.904, 0.9069, 5.904)
ob_lamp.rotation_euler = (0.6503, 0.05522, 1.866)
ob_lamp.lock_rotations_4d = False
ob_lamp.empty_display_type = 'ARROWS'
ob_lamp.color = (0.0, 0.0, 0.0, 0.0)
ob_lamp.lineart.crease_threshold = 0.0
ob_camera.location = (7.481, -6.508, 5.344)
ob_camera.rotation_euler = (1.109, 0.01082, 0.8149)
ob_camera.lock_rotations_4d = False
ob_camera.empty_display_type = 'ARROWS'
ob_camera.color = (0.0, 0.0, 0.0, 0.0)
ob_camera.display_type = 'WIRE'
ob_camera.lineart.crease_threshold = 0.0
ob_crate.location = (1.872, -0.006129, 1.263)
ob_crate.rotation_euler = (1.571, 0.0, 4.712)
ob_crate.lock_rotations_4d = False
ob_crate.empty_display_type = 'ARROWS'
ob_crate.lineart.crease_threshold = 0.0
ob_lamp_001.location = (4.076, 1.005, 5.904)
ob_lamp_001.rotation_euler = (0.6503, 0.05522, 1.866)
ob_lamp_001.lock_rotations_4d = False
ob_lamp_001.empty_display_type = 'ARROWS'
ob_lamp_001.color = (0.0, 0.0, 0.0, 0.0)
ob_lamp_001.lineart.crease_threshold = 0.0
ob_lamp_002.location = (0.9766, 3.123, 5.904)
ob_lamp_002.rotation_euler = (0.6503, 0.05522, 1.866)
ob_lamp_002.lock_rotations_4d = False
ob_lamp_002.empty_display_type = 'ARROWS'
ob_lamp_002.color = (0.0, 0.0, 0.0, 0.0)
ob_lamp_002.lineart.crease_threshold = 0.0
ob_lamp_003.location = (0.9766, -2.87, 5.904)
ob_lamp_003.rotation_euler = (0.6503, 0.05522, 1.866)
ob_lamp_003.lock_rotations_4d = False
ob_lamp_003.empty_display_type = 'ARROWS'
ob_lamp_003.color = (0.0, 0.0, 0.0, 0.0)
ob_lamp_003.lineart.crease_threshold = 0.0

# ---- collection membership
col_collection_1.objects.link(ob_lamp)
col_collection_1.objects.link(ob_camera)
col_collection_1.objects.link(ob_crate)
col_collection_1.objects.link(ob_lamp_001)
col_collection_1.objects.link(ob_lamp_002)
col_collection_1.objects.link(ob_lamp_003)

# ---- scene / render settings (as saved in the file)
scene.camera = ob_camera
scene.frame_start = 1; scene.frame_end = 250; scene.frame_set(58)
scene.render.engine = 'BLENDER_EEVEE_NEXT'
scene.render.resolution_percentage = 50
scene.render.dither_intensity = 0.0
scene.cycles.use_denoising = False
scene.cycles.samples = 128
scene.cycles.sampling_pattern = 'TABULATED_SOBOL'
scene.cycles.light_sampling_threshold = 0.0
scene.cycles.use_adaptive_sampling = False
scene.cycles.use_light_tree = False
scene.cycles.blur_glossy = 0.0
scene.cycles.sample_clamp_indirect = 0.0
scene.view_settings.view_transform = 'Standard'
bpy.context.view_layer.update()
